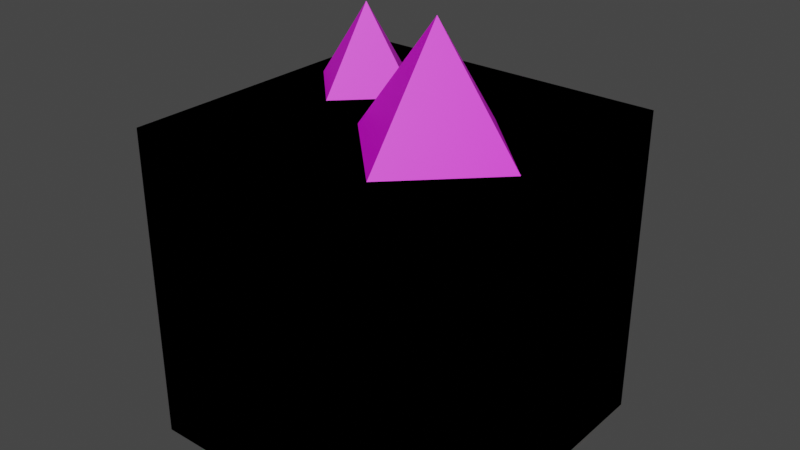 # Source: tiles.blend  (saved by Blender 2.83.19; exported with 4.5.12 LTS)
import bpy
from mathutils import Matrix  # noqa: F401  (used for matrix-valued properties, if any)

bpy.ops.wm.read_factory_settings(use_empty=True)
scene = bpy.context.scene
scene.name = 'Scene'

# ---- images (referenced by path relative to the original .blend; pixels are not part of the script)
import os
ASSET_DIR = os.environ.get("B2B_ASSET_DIR", "")  # directory of the original .blend (textures are referenced by path, not embedded)
HERE = os.path.dirname(os.path.abspath(__file__))  # packed textures are extracted next to this script under _unpacked/

def load_image(name, relpath, width, height, colorspace="sRGB"):
    """Load a texture the original file referenced (path relative to the .blend, or extracted next to this script)."""
    p = next((c for c in (os.path.join(HERE, relpath), os.path.join(ASSET_DIR, relpath)) if relpath and os.path.exists(c)), "")
    if p:
        img = bpy.data.images.load(p, check_existing=True)
        img.name = name
    else:  # same state as the original file: an image datablock whose file is absent (Cycles renders it pink)
        img = bpy.data.images.new(name, width, height)
        img.source = "FILE"
        img.filepath = "//" + (relpath or name)
    img.colorspace_settings.name = colorspace
    return img
img_nutella2_png = load_image('nutella2.png', 'nutella2.png', 1024, 1024, 'sRGB')
img_nutella1_png = load_image('nutella1.png', 'nutella1.png', 1024, 1024, 'sRGB')

# ---- materials (node trees are filled in below, after node groups)
mat_nutella2 = bpy.data.materials.new('nutella2')
mat_nutella2.use_transparent_shadow = False
mat_nutella1 = bpy.data.materials.new('nutella1')
mat_nutella1.use_transparent_shadow = False

# ---- material node trees
mat_nutella2.use_nodes = True; mat_nutella2.node_tree.nodes.clear()
_N = mat_nutella2.node_tree.nodes; _L = mat_nutella2.node_tree.links
n0 = _N.new('ShaderNodeBsdfPrincipled'); n0.name = 'Principled BSDF'; n0.location = (10, 300)
n0.distribution = 'GGX'
n0.subsurface_method = 'BURLEY'
n0.inputs[3].default_value = 1.45
n0.inputs[27].default_value = (0.0, 0.0, 0.0, 1.0)
n0.inputs[28].default_value = 1.0
n1 = _N.new('ShaderNodeOutputMaterial'); n1.name = 'Material Output'; n1.location = (300, 300)
n2 = _N.new('ShaderNodeTexImage'); n2.name = 'Image Texture'; n2.location = (0, 0)
n2.image = img_nutella2_png
_L.new(n0.outputs[0], n1.inputs[0])
_L.new(n2.outputs[0], n0.inputs[0])
n1.is_active_output = True
mat_nutella1.use_nodes = True; mat_nutella1.node_tree.nodes.clear()
_N = mat_nutella1.node_tree.nodes; _L = mat_nutella1.node_tree.links
n0 = _N.new('ShaderNodeBsdfPrincipled'); n0.name = 'Principled BSDF'; n0.location = (10, 300)
n0.distribution = 'GGX'
n0.subsurface_method = 'BURLEY'
n0.inputs[3].default_value = 1.45
n0.inputs[27].default_value = (0.0, 0.0, 0.0, 1.0)
n0.inputs[28].default_value = 1.0
n1 = _N.new('ShaderNodeOutputMaterial'); n1.name = 'Material Output'; n1.location = (300, 300)
n2 = _N.new('ShaderNodeTexImage'); n2.name = 'Image Texture'; n2.location = (0, 0)
n2.image = img_nutella1_png
_L.new(n0.outputs[0], n1.inputs[0])
_L.new(n2.outputs[0], n0.inputs[0])
n1.is_active_output = True

# ---- world
world_world = bpy.data.worlds.new('World'); scene.world = world_world
world_world.use_nodes = True; world_world.node_tree.nodes.clear()
_N = world_world.node_tree.nodes; _L = world_world.node_tree.links
n0 = _N.new('ShaderNodeOutputWorld'); n0.name = 'World Output'; n0.location = (300, 300)
n1 = _N.new('ShaderNodeBackground'); n1.name = 'Background'; n1.location = (10, 300)
n1.inputs[0].default_value = (0.05088, 0.05088, 0.05088, 1.0)
_L.new(n1.outputs[0], n0.inputs[0])
n0.is_active_output = True
world_world.color = (0.05088, 0.05088, 0.05088)
world_world.use_sun_shadow = False
world_world.sun_shadow_jitter_overblur = 0.0

# ---- meshes
me_cube = bpy.data.meshes.new('Cube')
me_cube.from_pydata([(1.0, 1.0, 0.0), (1.0, 1.0, -2.0), (1.0, -1.0, 0.0), (1.0, -1.0, -2.0), (-1.0, 1.0, 0.0), (-1.0, 1.0, -2.0), (-1.0, -1.0, 0.0), (-1.0, -1.0, -2.0)], [], [(0, 4, 6, 2), (3, 2, 6, 7), (7, 6, 4, 5), (5, 1, 3, 7), (1, 0, 2, 3), (5, 4, 0, 1)])
_uv = me_cube.uv_layers.new(name='UVMap')
_uv.uv.foreach_set('vector', [0.0, 0.0, 1.0, 0.0, 1.0, 1.0, 0.0, 1.0, 0.0, 0.0, 1.0, 0.0, 1.0, 1.0, 0.0, 1.0, 0.0, 1.0, 1.0, 1.0, 1.0, 0.0, 0.0, 0.0, 1.0, 0.0, 0.0, 0.0, 0.0, 1.0, 1.0, 1.0, 0.0, 0.0, 1.0, 0.0, 1.0, 1.0, 0.0, 1.0, 0.0, 1.0, 1.0, 1.0, 1.0, 0.0, 0.0, 0.0])
me_cube.materials.append(mat_nutella2)
me_cube.use_remesh_preserve_volume = False
me_cube.use_remesh_preserve_attributes = False
me_cube.use_mirror_vertex_groups = False
me_cube.update()
me_cube_001 = bpy.data.meshes.new('Cube.001')
me_cube_001.from_pydata([(1.0, 1.0, 0.0), (1.0, 1.0, -2.0), (1.0, -1.0, 0.0), (1.0, -1.0, -2.0), (-1.0, 1.0, 0.0), (-1.0, 1.0, -2.0), (-1.0, -1.0, 0.0), (-1.0, -1.0, -2.0), (-0.1464, 0.3, 0.0), (-0.5, -0.05355, 0.0), (-0.5, 0.6536, 0.0), (-0.8536, 0.3, 0.0), (-0.1303, -0.2, 0.0), (0.4, 0.3303, 0.0), (0.4, -0.7303, 0.0), (0.9303, -0.2, 0.0), (0.4, -0.2, 0.7), (-0.5, 0.3, 0.5)], [], [(0, 4, 6, 2), (3, 2, 6, 7), (7, 6, 4, 5), (5, 1, 3, 7), (1, 0, 2, 3), (5, 4, 0, 1), (8, 9, 11, 10), (12, 13, 15, 14), (15, 13, 16), (12, 14, 16), (13, 12, 16), (14, 15, 16), (10, 11, 17), (11, 9, 17), (8, 10, 17), (9, 8, 17)])
me_cube_001.polygons.foreach_set('material_index', [0, 0, 0, 0, 0, 0, 1, 1, 1, 1, 1, 1, 1, 1, 1, 1])
_uv = me_cube_001.uv_layers.new(name='UVMap')
_uv.uv.foreach_set('vector', [0.0, 0.0, 1.0, 0.0, 1.0, 1.0, 0.0, 1.0, 0.0, 0.0, 1.0, 0.0, 1.0, 1.0, 0.0, 1.0, 0.0, 1.0, 1.0, 1.0, 1.0, 0.0, 0.0, 0.0, 1.0, 0.0, 0.0, 0.0, 0.0, 1.0, 1.0, 1.0, 0.0, 0.0, 1.0, 0.0, 1.0, 1.0, 0.0, 1.0, 0.0, 1.0, 1.0, 1.0, 1.0, 0.0, 0.0, 0.0, 1.006, 0.6187, 0.7927, 0.4264, 0.5145, 0.152, 1.214, 0.4048, 0.9102, 0.5747, 0.7147, 0.3374, 1.353, 0.2833, 1.145, 0.5206, 0.3528, 0.2833, 0.7147, 0.3374, 0.4974, 0.6952, 0.9102, 0.5747, 1.145, 0.5206, 0.4974, 0.6952, 0.7147, 0.3374, 0.9102, 0.5747, 0.4974, 0.6952, 0.1451, 0.5206, 0.3528, 0.2833, 0.4974, 0.6952, 0.2139, 0.4048, 0.5145, 0.152, 0.4975, 0.7662, 0.5145, 0.152, 0.7927, 0.4264, 0.4975, 0.7662, 0.005895, 0.6187, 0.2139, 0.4048, 0.4975, 0.7662, 0.7927, 0.4264, 1.006, 0.6187, 0.4975, 0.7662])
me_cube_001.materials.append(mat_nutella2)
me_cube_001.materials.append(mat_nutella1)
me_cube_001.use_remesh_preserve_volume = False
me_cube_001.use_remesh_preserve_attributes = False
me_cube_001.use_mirror_vertex_groups = False
me_cube_001.update()

# ---- objects
ob_tile = bpy.data.objects.new('tile', me_cube)
ob_tileobstacle = bpy.data.objects.new('tileobstacle', me_cube_001)

# ---- transforms, parenting, visibility, modifiers, constraints
ob_tile.location = (0.0, 0.0, 0.0)
ob_tile.lock_rotations_4d = False
ob_tile.empty_display_type = 'ARROWS'
ob_tile.lineart.crease_threshold = 0.0
ob_tileobstacle.location = (0.0, 0.0, 0.0)
ob_tileobstacle.lock_rotations_4d = False
ob_tileobstacle.empty_display_type = 'ARROWS'
ob_tileobstacle.lineart.crease_threshold = 0.0

# ---- collection membership
scene.collection.objects.link(ob_tile)
scene.collection.objects.link(ob_tileobstacle)

# ---- scene / render settings (as saved in the file)
scene.frame_start = 1; scene.frame_end = 250; scene.frame_set(1)
scene.render.engine = 'BLENDER_EEVEE_NEXT'
scene.cycles.use_denoising = False
scene.cycles.samples = 128
scene.cycles.sampling_pattern = 'TABULATED_SOBOL'
scene.cycles.use_adaptive_sampling = False
scene.cycles.use_light_tree = False
scene.view_settings.view_transform = 'Filmic'
bpy.context.view_layer.update()

# ---- added for rendering (the .blend has no active camera and no usable light): camera, sun
cam_auto = bpy.data.cameras.new('AutoCamera')
cam_auto.lens = 50.0
cam_auto.sensor_width = 36.0
cam_auto.clip_end = 1000.0
ob_auto_camera = bpy.data.objects.new('AutoCamera', cam_auto)
scene.collection.objects.link(ob_auto_camera)
ob_auto_camera.location = (3.61785, -4.34142, 2.24428)
ob_auto_camera.rotation_euler = (1.09748, -7.21219e-08, 0.694738)
scene.camera = ob_auto_camera
light_auto_sun = bpy.data.lights.new('AutoSun', 'SUN')
light_auto_sun.energy = 3.0
light_auto_sun.angle = 0.0523599
ob_auto_sun = bpy.data.objects.new('AutoSun', light_auto_sun)
scene.collection.objects.link(ob_auto_sun)
ob_auto_sun.rotation_euler = (0.872665, 0.174533, 0.523599)
bpy.context.view_layer.update()
